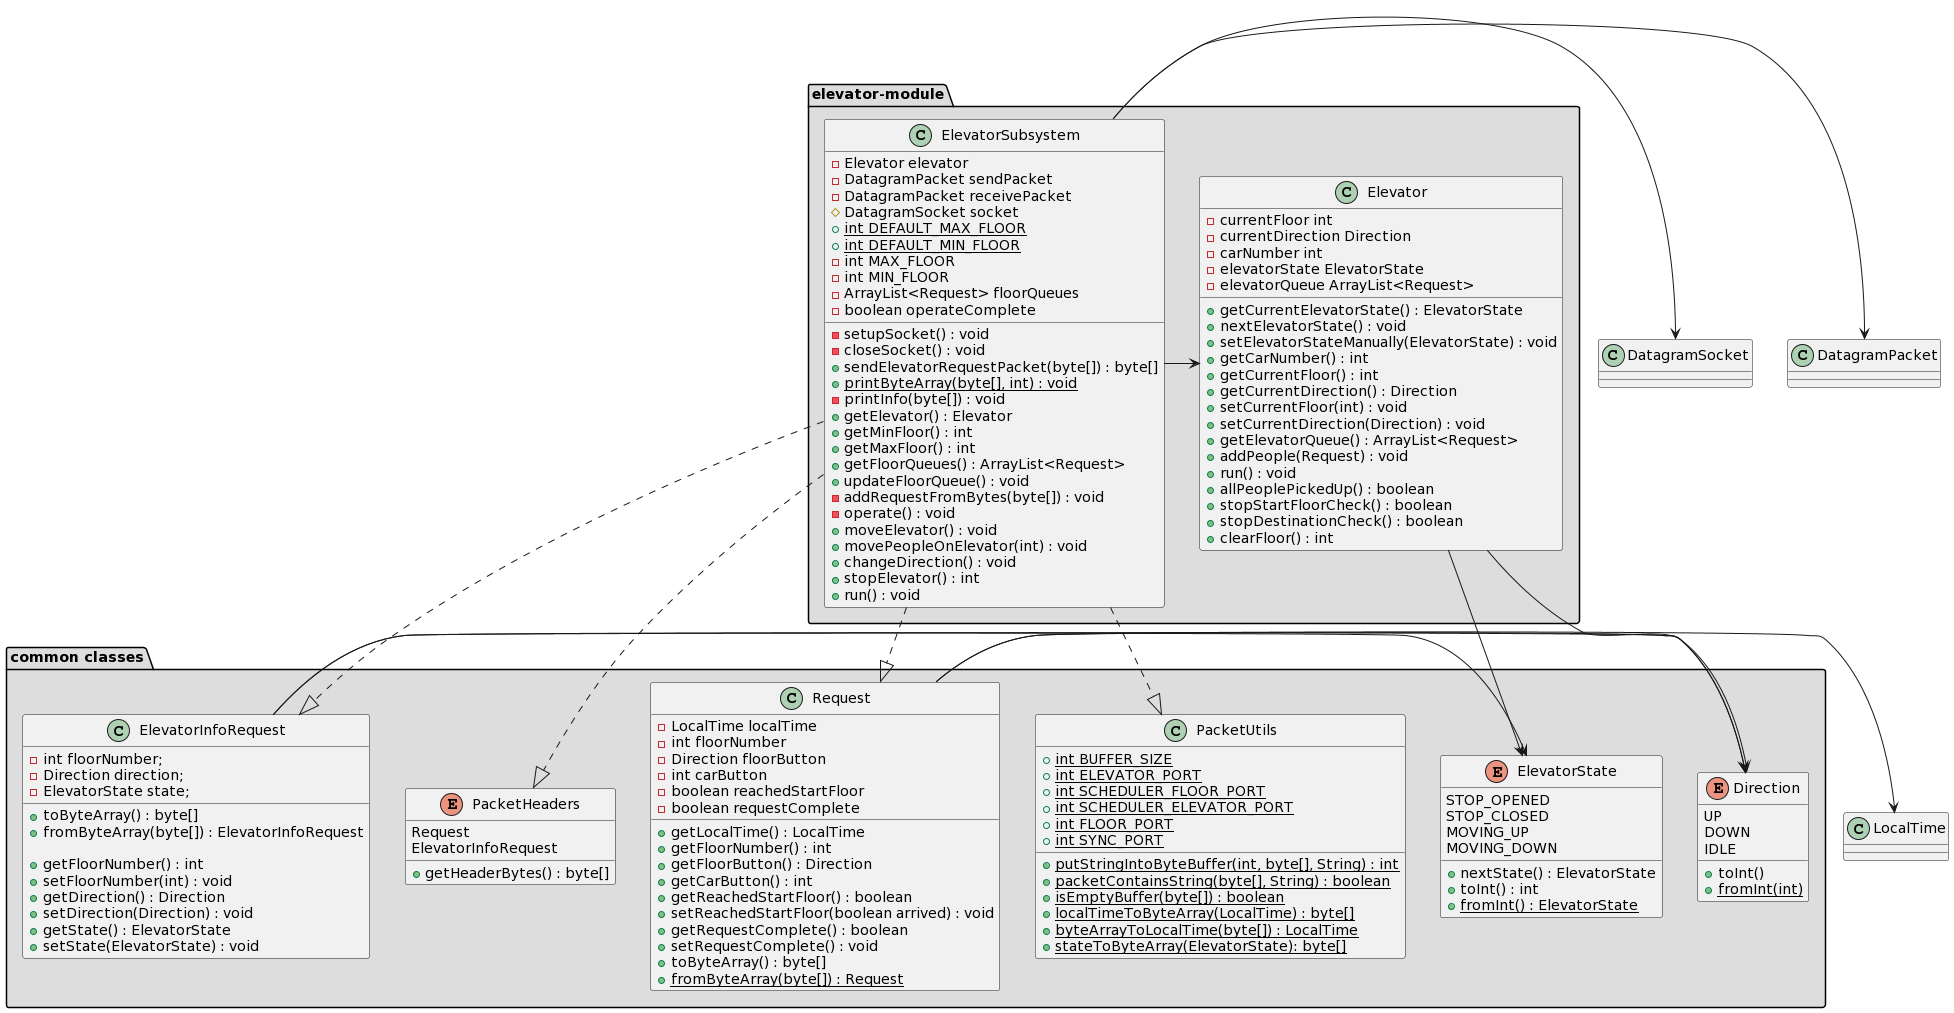

The diagram above was rendered by PlantUML. Its source (embedded in the PNG):
@startuml
package "elevator-module" #DDDDDD {
  class ElevatorSubsystem {
    - Elevator elevator
    - DatagramPacket sendPacket
    - DatagramPacket receivePacket
    # DatagramSocket socket
    + {static} int DEFAULT_MAX_FLOOR 
    + {static} int DEFAULT_MIN_FLOOR 
    - int MAX_FLOOR 
    - int MIN_FLOOR 
    - ArrayList<Request> floorQueues
    - boolean operateComplete

    - setupSocket() : void
    - closeSocket() : void
    + sendElevatorRequestPacket(byte[]) : byte[]
    + {static} printByteArray(byte[], int) : void
    - printInfo(byte[]) : void
    + getElevator() : Elevator
    + getMinFloor() : int
    + getMaxFloor() : int
    + getFloorQueues() : ArrayList<Request>
    + updateFloorQueue() : void 
    - addRequestFromBytes(byte[]) : void
    - operate() : void
    + moveElevator() : void
    + movePeopleOnElevator(int) : void
    + changeDirection() : void
    + stopElevator() : int
    + run() : void
  }
  class Elevator {
    - currentFloor int
    - currentDirection Direction
    - carNumber int
    - elevatorState ElevatorState
    - elevatorQueue ArrayList<Request>

    + getCurrentElevatorState() : ElevatorState
    + nextElevatorState() : void
    + setElevatorStateManually(ElevatorState) : void
    + getCarNumber() : int
    + getCurrentFloor() : int
    + getCurrentDirection() : Direction
    + setCurrentFloor(int) : void
    + setCurrentDirection(Direction) : void
    + getElevatorQueue() : ArrayList<Request>
    + addPeople(Request) : void
    + run() : void
    + allPeoplePickedUp() : boolean
    + stopStartFloorCheck() : boolean
    + stopDestinationCheck() : boolean
    + clearFloor() : int
  }
}

package "common classes" #DDDDDD {
  class Request {
  
} 

class Request {
    - LocalTime localTime
    - int floorNumber
    - Direction floorButton
    - int carButton
    - boolean reachedStartFloor
    - boolean requestComplete

    + getLocalTime() : LocalTime
    + getFloorNumber() : int
    + getFloorButton() : Direction
    + getCarButton() : int
    + getReachedStartFloor() : boolean
    + setReachedStartFloor(boolean arrived) : void
    + getRequestComplete() : boolean
    + setRequestComplete() : void
    + toByteArray() : byte[]
    + {static} fromByteArray(byte[]) : Request
} 

class ElevatorInfoRequest {
    - int floorNumber;
    - Direction direction;
    - ElevatorState state;

    + toByteArray() : byte[]
    + fromByteArray(byte[]) : ElevatorInfoRequest

    + getFloorNumber() : int
    + setFloorNumber(int) : void
    + getDirection() : Direction
    + setDirection(Direction) : void
    + getState() : ElevatorState
    + setState(ElevatorState) : void
}

enum Direction {
   UP
   DOWN
   IDLE

   + toInt()
   + {static} fromInt(int)
}

class PacketUtils {
    + {static} int BUFFER_SIZE
    + {static} int ELEVATOR_PORT
    + {static} int SCHEDULER_FLOOR_PORT
    + {static} int SCHEDULER_ELEVATOR_PORT
    + {static} int FLOOR_PORT
    + {static} int SYNC_PORT

    + {static} putStringIntoByteBuffer(int, byte[], String) : int
    + {static} packetContainsString(byte[], String) : boolean
    + {static} isEmptyBuffer(byte[]) : boolean
    + {static} localTimeToByteArray(LocalTime) : byte[]
    + {static} byteArrayToLocalTime(byte[]) : LocalTime
    + {static} stateToByteArray(ElevatorState): byte[]
}

enum PacketHeaders {
   Request
   ElevatorInfoRequest

   + getHeaderBytes() : byte[]
}

enum ElevatorState {
   STOP_OPENED
   STOP_CLOSED
   MOVING_UP
   MOVING_DOWN

   + nextState() : ElevatorState
   + toInt() : int
   + {static} fromInt() : ElevatorState
}

   Request -> Direction
   ElevatorInfoRequest -> Direction
   ElevatorInfoRequest -> ElevatorState
}


Request -> LocalTime
ElevatorSubsystem -> Elevator
Elevator -> ElevatorState
ElevatorSubsystem ..|> ElevatorInfoRequest
ElevatorSubsystem ..|> Request
ElevatorSubsystem ..|> PacketUtils
ElevatorSubsystem ..|> PacketHeaders
Elevator -> Direction
ElevatorSubsystem -> DatagramSocket
ElevatorSubsystem -> DatagramPacket
@enduml